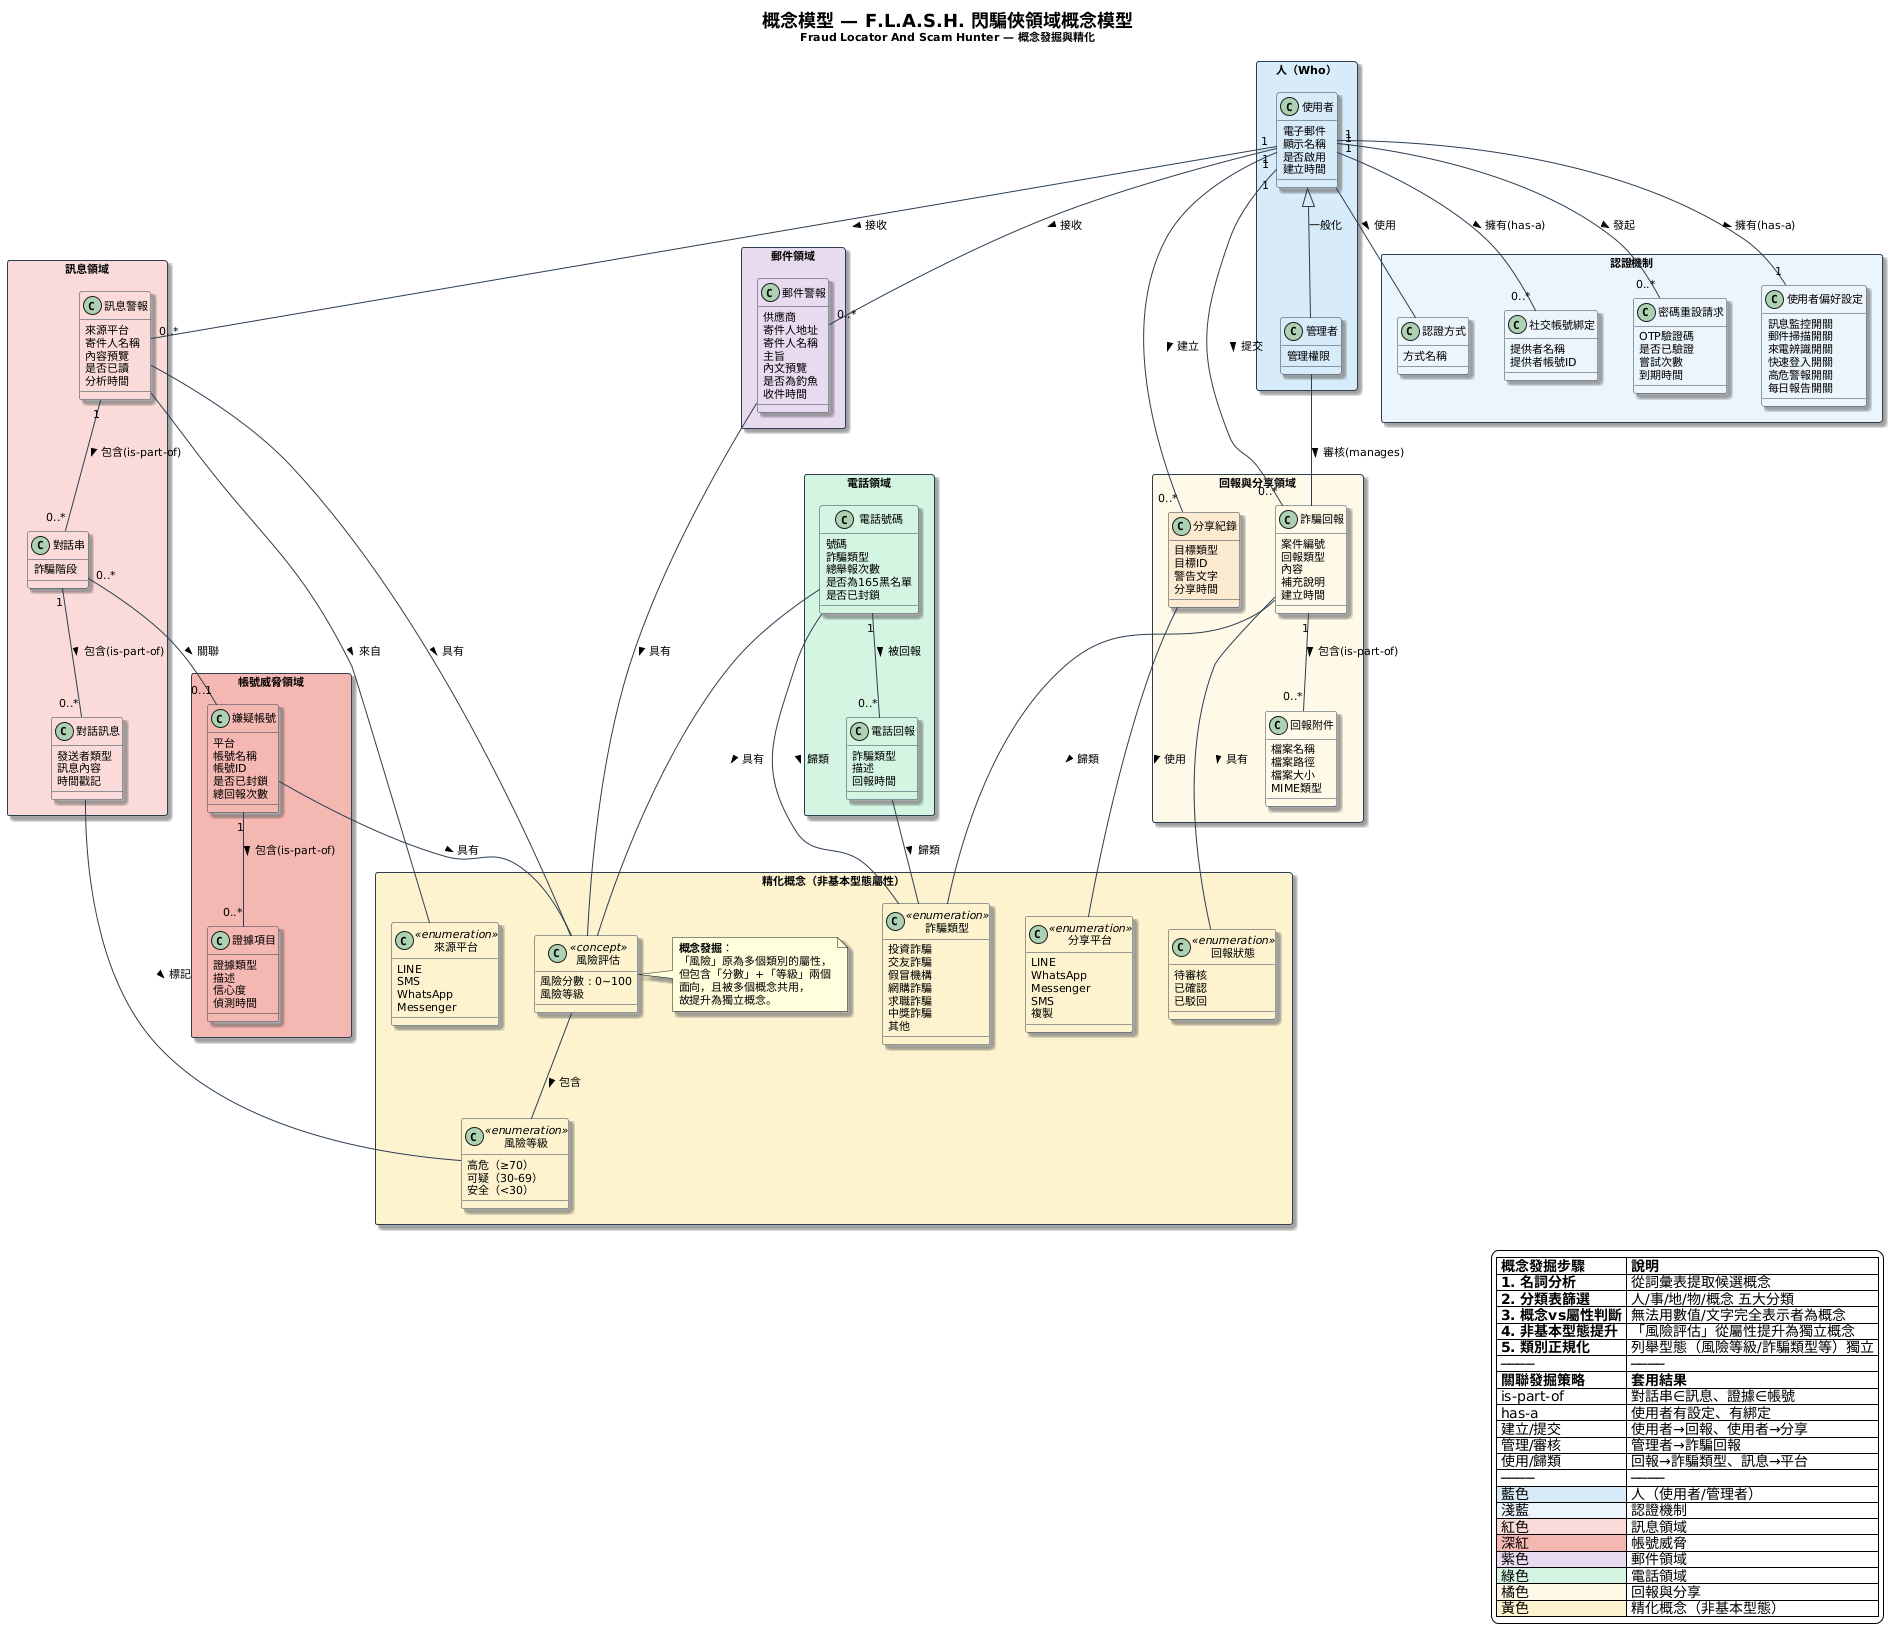

The diagram above was rendered by PlantUML. Its source (embedded in the PNG):
@startuml
skinparam backgroundColor #FEFEFE
skinparam defaultFontName "Microsoft JhengHei"
skinparam defaultFontSize 11
skinparam shadowing true
skinparam classBorderColor #2C3E50
skinparam classArrowColor #2C3E50
skinparam classAttributeIconSize 0
skinparam packageBorderColor #2C3E50

title <size:18><b>概念模型 — F.L.A.S.H. 閃騙俠領域概念模型</b></size>\n<size:11>Fraud Locator And Scam Hunter — 概念發掘與精化</size>

' =============================================
' 概念發掘策略：
' 1. 從詞彙表提取候選概念（名詞分析）
' 2. 使用分類表篩選（人/事/地/物/概念）
' 3. 區分概念 vs 屬性（無法用數值/文字完全表示 → 獨立概念）
' 4. 非基本型態屬性提升為類別
' 5. 類別正規化（分離描述資訊）
' =============================================

' ===== 核心概念 — 人（Who） =====
package "人（Who）" <<Rectangle>> #D6EAF8 {
  class 使用者 #D6EAF8 {
    電子郵件
    顯示名稱
    是否啟用
    建立時間
  }

  class 管理者 #D6EAF8 {
    管理權限
  }

  使用者 <|-- 管理者 : 一般化
}

' ===== 核心概念 — 認證（Authentication） =====
package "認證機制" <<Rectangle>> #EBF5FB {
  class 認證方式 #EBF5FB {
    方式名稱
  }

  class 社交帳號綁定 #EBF5FB {
    提供者名稱
    提供者帳號ID
  }

  class 密碼重設請求 #EBF5FB {
    OTP驗證碼
    是否已驗證
    嘗試次數
    到期時間
  }

  class 使用者偏好設定 #EBF5FB {
    訊息監控開關
    郵件掃描開關
    來電辨識開關
    快速登入開關
    高危警報開關
    每日報告開關
  }
}

' ===== 核心概念 — 訊息（Message） =====
package "訊息領域" <<Rectangle>> #FADBD8 {
  class 訊息警報 #FADBD8 {
    來源平台
    寄件人名稱
    內容預覽
    是否已讀
    分析時間
  }

  class 對話串 #FADBD8 {
    詐騙階段
  }

  class 對話訊息 #FADBD8 {
    發送者類型
    訊息內容
    時間戳記
  }
}

' ===== 核心概念 — 帳號威脅 =====
package "帳號威脅領域" <<Rectangle>> #F5B7B1 {
  class 嫌疑帳號 #F5B7B1 {
    平台
    帳號名稱
    帳號ID
    是否已封鎖
    總回報次數
  }

  class 證據項目 #F5B7B1 {
    證據類型
    描述
    信心度
    偵測時間
  }
}

' ===== 核心概念 — 郵件 =====
package "郵件領域" <<Rectangle>> #E8DAEF {
  class 郵件警報 #E8DAEF {
    供應商
    寄件人地址
    寄件人名稱
    主旨
    內文預覽
    是否為釣魚
    收件時間
  }
}

' ===== 核心概念 — 電話 =====
package "電話領域" <<Rectangle>> #D5F5E3 {
  class 電話號碼 #D5F5E3 {
    號碼
    詐騙類型
    總舉報次數
    是否為165黑名單
    是否已封鎖
  }

  class 電話回報 #D5F5E3 {
    詐騙類型
    描述
    回報時間
  }
}

' ===== 核心概念 — 回報與分享 =====
package "回報與分享領域" <<Rectangle>> #FEF9E7 {
  class 詐騙回報 #FEF9E7 {
    案件編號
    回報類型
    內容
    補充說明
    建立時間
  }

  class 回報附件 #FEF9E7 {
    檔案名稱
    檔案路徑
    檔案大小
    MIME類型
  }

  class 分享紀錄 #FDEBD0 {
    目標類型
    目標ID
    警告文字
    分享時間
  }
}

' ===== 非基本型態屬性 → 獨立概念 =====
' （從屬性提升為獨立概念，因無法用單一數值/文字表達）

package "精化概念（非基本型態屬性）" <<Rectangle>> #FCF3CF {
  class 風險評估 <<concept>> #FCF3CF {
    風險分數 : 0~100
    風險等級
  }

  note right of 風險評估
    **概念發掘**：
    「風險」原為多個類別的屬性，
    但包含「分數」+「等級」兩個
    面向，且被多個概念共用，
    故提升為獨立概念。
  end note

  class 風險等級 <<enumeration>> #FCF3CF {
    高危（≥70）
    可疑（30-69）
    安全（<30）
  }

  class 詐騙類型 <<enumeration>> #FCF3CF {
    投資詐騙
    交友詐騙
    假冒機構
    網購詐騙
    求職詐騙
    中獎詐騙
    其他
  }

  class 回報狀態 <<enumeration>> #FCF3CF {
    待審核
    已確認
    已駁回
  }

  class 分享平台 <<enumeration>> #FCF3CF {
    LINE
    WhatsApp
    Messenger
    SMS
    複製
  }

  class 來源平台 <<enumeration>> #FCF3CF {
    LINE
    SMS
    WhatsApp
    Messenger
  }

  風險評估 -- 風險等級 : 包含 >
}

' ===== 關聯關係（尋找關聯策略） =====
' 策略：is-part-of, has-a, 知道, 使用, 管理, 建立, 屬於

' 使用者的擁有關係
使用者 "1" -- "0..*" 社交帳號綁定 : 擁有(has-a) >
使用者 "1" -- "1" 使用者偏好設定 : 擁有(has-a) >
使用者 "1" -- "0..*" 密碼重設請求 : 發起 >
使用者 "1" -- "0..*" 訊息警報 : 接收 >
使用者 "1" -- "0..*" 郵件警報 : 接收 >
使用者 "1" -- "0..*" 詐騙回報 : 提交 >
使用者 "1" -- "0..*" 分享紀錄 : 建立 >

' 認證
使用者 -- 認證方式 : 使用 >

' 訊息層級結構 (is-part-of)
訊息警報 "1" -- "0..*" 對話串 : 包含(is-part-of) >
對話串 "1" -- "0..*" 對話訊息 : 包含(is-part-of) >

' 帳號威脅關係
對話串 "0..*" -- "0..1" 嫌疑帳號 : 關聯 >
嫌疑帳號 "1" -- "0..*" 證據項目 : 包含(is-part-of) >

' 電話關係
電話號碼 "1" -- "0..*" 電話回報 : 被回報 >

' 回報關係
詐騙回報 "1" -- "0..*" 回報附件 : 包含(is-part-of) >

' 風險評估共用
訊息警報 -- 風險評估 : 具有 >
郵件警報 -- 風險評估 : 具有 >
電話號碼 -- 風險評估 : 具有 >
嫌疑帳號 -- 風險評估 : 具有 >
對話訊息 -- 風險等級 : 標記 >

' 詐騙類型共用
詐騙回報 -- 詐騙類型 : 歸類 >
電話號碼 -- 詐騙類型 : 歸類 >
電話回報 -- 詐騙類型 : 歸類 >

' 回報狀態
詐騙回報 -- 回報狀態 : 具有 >

' 分享平台
分享紀錄 -- 分享平台 : 使用 >

' 來源平台
訊息警報 -- 來源平台 : 來自 >

' 管理者審核
管理者 -- 詐騙回報 : 審核(manages) >

legend right
  |= 概念發掘步驟 |= 說明 |
  | **1. 名詞分析** | 從詞彙表提取候選概念 |
  | **2. 分類表篩選** | 人/事/地/物/概念 五大分類 |
  | **3. 概念vs屬性判斷** | 無法用數值/文字完全表示者為概念 |
  | **4. 非基本型態提升** | 「風險評估」從屬性提升為獨立概念 |
  | **5. 類別正規化** | 列舉型態（風險等級/詐騙類型等）獨立 |
  | ──── | ──── |
  |= 關聯發掘策略 |= 套用結果 |
  | is-part-of | 對話串∈訊息、證據∈帳號 |
  | has-a | 使用者有設定、有綁定 |
  | 建立/提交 | 使用者→回報、使用者→分享 |
  | 管理/審核 | 管理者→詐騙回報 |
  | 使用/歸類 | 回報→詐騙類型、訊息→平台 |
  | ──── | ──── |
  |<#D6EAF8> 藍色 | 人（使用者/管理者） |
  |<#EBF5FB> 淺藍 | 認證機制 |
  |<#FADBD8> 紅色 | 訊息領域 |
  |<#F5B7B1> 深紅 | 帳號威脅 |
  |<#E8DAEF> 紫色 | 郵件領域 |
  |<#D5F5E3> 綠色 | 電話領域 |
  |<#FEF9E7> 橘色 | 回報與分享 |
  |<#FCF3CF> 黃色 | 精化概念（非基本型態） |
end legend
@enduml